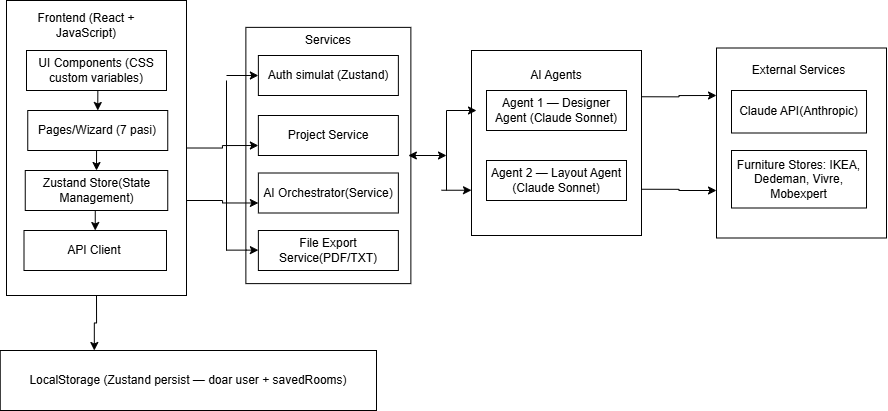

The diagram above was exported from draw.io. Its source (the exported page's mxGraphModel, read from the mxfile embedded in the PNG):
<mxGraphModel dx="1507" dy="774" grid="1" gridSize="10" guides="1" tooltips="1" connect="1" arrows="1" fold="1" page="1" pageScale="1" pageWidth="1169" pageHeight="1654" math="0" shadow="0">
  <root>
    <mxCell id="0" />
    <mxCell id="1" parent="0" />
    <mxCell id="xYwpnp7J8aM1CNm1iXRl-29" edge="1" parent="1" source="xYwpnp7J8aM1CNm1iXRl-10" style="edgeStyle=orthogonalEdgeStyle;rounded=0;orthogonalLoop=1;jettySize=auto;html=1;exitX=1;exitY=0.5;exitDx=0;exitDy=0;entryX=0.25;entryY=0;entryDx=0;entryDy=0;" target="xYwpnp7J8aM1CNm1iXRl-22">
      <mxGeometry relative="1" as="geometry" />
    </mxCell>
    <mxCell id="xYwpnp7J8aM1CNm1iXRl-10" parent="1" style="rounded=0;whiteSpace=wrap;html=1;rotation=90;" value="" vertex="1">
      <mxGeometry height="180" width="295" x="62.5" y="217.5" as="geometry" />
    </mxCell>
    <mxCell id="xYwpnp7J8aM1CNm1iXRl-11" parent="1" style="rounded=0;whiteSpace=wrap;html=1;rotation=90;" value="" vertex="1">
      <mxGeometry height="165" width="256.25" x="313.74" y="232.5" as="geometry" />
    </mxCell>
    <mxCell id="xYwpnp7J8aM1CNm1iXRl-12" parent="1" style="rounded=0;whiteSpace=wrap;html=1;direction=south;" value="" vertex="1">
      <mxGeometry height="190" width="170" x="830" y="207.5" as="geometry" />
    </mxCell>
    <mxCell id="xYwpnp7J8aM1CNm1iXRl-51" edge="1" parent="1" source="xYwpnp7J8aM1CNm1iXRl-13" style="edgeStyle=orthogonalEdgeStyle;rounded=0;orthogonalLoop=1;jettySize=auto;html=1;exitX=0.25;exitY=0;exitDx=0;exitDy=0;entryX=0.25;entryY=1;entryDx=0;entryDy=0;" target="xYwpnp7J8aM1CNm1iXRl-12">
      <mxGeometry relative="1" as="geometry" />
    </mxCell>
    <mxCell id="xYwpnp7J8aM1CNm1iXRl-52" edge="1" parent="1" source="xYwpnp7J8aM1CNm1iXRl-13" style="edgeStyle=orthogonalEdgeStyle;rounded=0;orthogonalLoop=1;jettySize=auto;html=1;exitX=0.75;exitY=0;exitDx=0;exitDy=0;entryX=0.75;entryY=1;entryDx=0;entryDy=0;" target="xYwpnp7J8aM1CNm1iXRl-12">
      <mxGeometry relative="1" as="geometry" />
    </mxCell>
    <mxCell id="xYwpnp7J8aM1CNm1iXRl-13" parent="1" style="rounded=0;whiteSpace=wrap;html=1;rotation=90;" value="" vertex="1">
      <mxGeometry height="170" width="185" x="577.5" y="217.5" as="geometry" />
    </mxCell>
    <mxCell id="xYwpnp7J8aM1CNm1iXRl-14" parent="1" style="text;html=1;whiteSpace=wrap;strokeColor=none;fillColor=none;align=center;verticalAlign=middle;rounded=0;" value="Frontend (React + JavaScript)" vertex="1">
      <mxGeometry height="30" width="120" x="140" y="170" as="geometry" />
    </mxCell>
    <mxCell id="xYwpnp7J8aM1CNm1iXRl-19" edge="1" parent="1" source="xYwpnp7J8aM1CNm1iXRl-15" style="edgeStyle=orthogonalEdgeStyle;rounded=0;orthogonalLoop=1;jettySize=auto;html=1;exitX=0.5;exitY=1;exitDx=0;exitDy=0;entryX=0.5;entryY=0;entryDx=0;entryDy=0;" target="xYwpnp7J8aM1CNm1iXRl-16">
      <mxGeometry relative="1" as="geometry" />
    </mxCell>
    <mxCell id="xYwpnp7J8aM1CNm1iXRl-15" parent="1" style="rounded=0;whiteSpace=wrap;html=1;" value="UI Components (CSS custom variables)" vertex="1">
      <mxGeometry height="40" width="140" x="140" y="210" as="geometry" />
    </mxCell>
    <mxCell id="xYwpnp7J8aM1CNm1iXRl-20" edge="1" parent="1" source="xYwpnp7J8aM1CNm1iXRl-16" style="edgeStyle=orthogonalEdgeStyle;rounded=0;orthogonalLoop=1;jettySize=auto;html=1;exitX=0.5;exitY=1;exitDx=0;exitDy=0;entryX=0.5;entryY=0;entryDx=0;entryDy=0;" target="xYwpnp7J8aM1CNm1iXRl-17">
      <mxGeometry relative="1" as="geometry" />
    </mxCell>
    <mxCell id="xYwpnp7J8aM1CNm1iXRl-16" parent="1" style="rounded=0;whiteSpace=wrap;html=1;" value="Pages/Wizard (7 pasi)" vertex="1">
      <mxGeometry height="40" width="140" x="141.25" y="270" as="geometry" />
    </mxCell>
    <mxCell id="xYwpnp7J8aM1CNm1iXRl-21" edge="1" parent="1" source="xYwpnp7J8aM1CNm1iXRl-17" style="edgeStyle=orthogonalEdgeStyle;rounded=0;orthogonalLoop=1;jettySize=auto;html=1;exitX=0.5;exitY=1;exitDx=0;exitDy=0;entryX=0.5;entryY=0;entryDx=0;entryDy=0;" target="xYwpnp7J8aM1CNm1iXRl-18">
      <mxGeometry relative="1" as="geometry" />
    </mxCell>
    <mxCell id="xYwpnp7J8aM1CNm1iXRl-17" parent="1" style="rounded=0;whiteSpace=wrap;html=1;" value="Zustand Store(State Management)" vertex="1">
      <mxGeometry height="40" width="142.5" x="138.75" y="330" as="geometry" />
    </mxCell>
    <mxCell id="xYwpnp7J8aM1CNm1iXRl-18" parent="1" style="rounded=0;whiteSpace=wrap;html=1;" value="API Client&amp;nbsp;" vertex="1">
      <mxGeometry height="40" width="142.5" x="137.5" y="390" as="geometry" />
    </mxCell>
    <mxCell id="xYwpnp7J8aM1CNm1iXRl-22" parent="1" style="rounded=0;whiteSpace=wrap;html=1;" value="LocalStorage (Zustand persist — doar user + savedRooms)" vertex="1">
      <mxGeometry height="60" width="376.25" x="113.75" y="510" as="geometry" />
    </mxCell>
    <mxCell id="xYwpnp7J8aM1CNm1iXRl-25" parent="1" style="rounded=0;whiteSpace=wrap;html=1;" value="&lt;span style=&quot;color: rgba(0, 0, 0, 0); font-family: monospace; font-size: 0px; text-align: start; white-space: nowrap;&quot;&gt;Auth simulat (Zustand)&lt;/span&gt;" vertex="1">
      <mxGeometry height="40" width="140" x="371.87" y="215" as="geometry" />
    </mxCell>
    <mxCell id="xYwpnp7J8aM1CNm1iXRl-26" parent="1" style="text;html=1;whiteSpace=wrap;strokeColor=none;fillColor=none;align=center;verticalAlign=middle;rounded=0;" value="Auth simulat (Zustand)" vertex="1">
      <mxGeometry height="30" width="130" x="376.87" y="220" as="geometry" />
    </mxCell>
    <mxCell id="xYwpnp7J8aM1CNm1iXRl-27" parent="1" style="rounded=0;whiteSpace=wrap;html=1;" value="Furniture Stores: IKEA, Dedeman, Vivre, Mobexpert" vertex="1">
      <mxGeometry height="57.5" width="135" x="845" y="310" as="geometry" />
    </mxCell>
    <mxCell id="xYwpnp7J8aM1CNm1iXRl-28" parent="1" style="rounded=0;whiteSpace=wrap;html=1;" value="Claude API(Anthropic)" vertex="1">
      <mxGeometry height="42.5" width="135" x="845" y="250" as="geometry" />
    </mxCell>
    <mxCell id="xYwpnp7J8aM1CNm1iXRl-30" parent="1" style="text;html=1;whiteSpace=wrap;strokeColor=none;fillColor=none;align=center;verticalAlign=middle;rounded=0;" value="External Services" vertex="1">
      <mxGeometry height="30" width="105" x="860" y="215" as="geometry" />
    </mxCell>
    <mxCell id="xYwpnp7J8aM1CNm1iXRl-31" parent="1" style="rounded=0;whiteSpace=wrap;html=1;" value="Project Service" vertex="1">
      <mxGeometry height="40" width="140" x="371.87" y="275" as="geometry" />
    </mxCell>
    <mxCell id="xYwpnp7J8aM1CNm1iXRl-32" parent="1" style="rounded=0;whiteSpace=wrap;html=1;" value="AI Orchestrator(Service)" vertex="1">
      <mxGeometry height="40" width="140" x="371.87" y="332.5" as="geometry" />
    </mxCell>
    <mxCell id="xYwpnp7J8aM1CNm1iXRl-33" parent="1" style="rounded=0;whiteSpace=wrap;html=1;" value="File Export Service(PDF/TXT)" vertex="1">
      <mxGeometry height="40" width="140" x="371.87" y="390" as="geometry" />
    </mxCell>
    <mxCell id="xYwpnp7J8aM1CNm1iXRl-34" parent="1" style="text;html=1;whiteSpace=wrap;strokeColor=none;fillColor=none;align=center;verticalAlign=middle;rounded=0;" value="AI Agents" vertex="1">
      <mxGeometry height="30" width="60" x="640" y="220" as="geometry" />
    </mxCell>
    <mxCell id="xYwpnp7J8aM1CNm1iXRl-36" parent="1" style="rounded=0;whiteSpace=wrap;html=1;" value="Agent 1 — Designer Agent (Claude Sonnet)" vertex="1">
      <mxGeometry height="40" width="140" x="600" y="250" as="geometry" />
    </mxCell>
    <mxCell id="xYwpnp7J8aM1CNm1iXRl-37" parent="1" style="rounded=0;whiteSpace=wrap;html=1;" value="Agent 2 — Layout Agent (Claude Sonnet)" vertex="1">
      <mxGeometry height="40" width="140" x="600" y="320" as="geometry" />
    </mxCell>
    <mxCell id="xYwpnp7J8aM1CNm1iXRl-38" parent="1" style="text;html=1;whiteSpace=wrap;strokeColor=none;fillColor=none;align=center;verticalAlign=middle;rounded=0;" value="Services" vertex="1">
      <mxGeometry height="30" width="60" x="411.87" y="185" as="geometry" />
    </mxCell>
    <mxCell id="xYwpnp7J8aM1CNm1iXRl-40" edge="1" parent="1" source="xYwpnp7J8aM1CNm1iXRl-10" style="edgeStyle=orthogonalEdgeStyle;rounded=0;orthogonalLoop=1;jettySize=auto;html=1;exitX=0.75;exitY=0;exitDx=0;exitDy=0;entryX=0;entryY=0.75;entryDx=0;entryDy=0;" target="xYwpnp7J8aM1CNm1iXRl-32">
      <mxGeometry relative="1" as="geometry">
        <Array as="points">
          <mxPoint x="300" y="360" />
          <mxPoint x="336" y="360" />
          <mxPoint x="336" y="363" />
        </Array>
      </mxGeometry>
    </mxCell>
    <mxCell id="xYwpnp7J8aM1CNm1iXRl-39" edge="1" parent="1" source="xYwpnp7J8aM1CNm1iXRl-10" style="edgeStyle=orthogonalEdgeStyle;rounded=0;orthogonalLoop=1;jettySize=auto;html=1;exitX=0.5;exitY=0;exitDx=0;exitDy=0;entryX=0;entryY=0.75;entryDx=0;entryDy=0;" target="xYwpnp7J8aM1CNm1iXRl-31">
      <mxGeometry relative="1" as="geometry" />
    </mxCell>
    <mxCell id="xYwpnp7J8aM1CNm1iXRl-43" edge="1" parent="1" style="endArrow=classic;html=1;rounded=0;entryX=0;entryY=0.5;entryDx=0;entryDy=0;" target="xYwpnp7J8aM1CNm1iXRl-25" value="">
      <mxGeometry height="50" relative="1" width="50" as="geometry">
        <mxPoint x="340" y="235" as="sourcePoint" />
        <mxPoint x="450" y="260" as="targetPoint" />
      </mxGeometry>
    </mxCell>
    <mxCell id="xYwpnp7J8aM1CNm1iXRl-44" edge="1" parent="1" style="endArrow=classic;html=1;rounded=0;entryX=0;entryY=0.5;entryDx=0;entryDy=0;" value="">
      <mxGeometry height="50" relative="1" width="50" as="geometry">
        <Array as="points">
          <mxPoint x="359.87" y="409.63" />
        </Array>
        <mxPoint x="339.87" y="409.63" as="sourcePoint" />
        <mxPoint x="371.87" y="409.63" as="targetPoint" />
      </mxGeometry>
    </mxCell>
    <mxCell id="xYwpnp7J8aM1CNm1iXRl-45" edge="1" parent="1" style="endArrow=none;html=1;rounded=0;" value="">
      <mxGeometry height="50" relative="1" width="50" as="geometry">
        <mxPoint x="340" y="410" as="sourcePoint" />
        <mxPoint x="340" y="240" as="targetPoint" />
      </mxGeometry>
    </mxCell>
    <mxCell id="xYwpnp7J8aM1CNm1iXRl-46" edge="1" parent="1" style="endArrow=classic;startArrow=classic;html=1;rounded=0;exitX=0.5;exitY=0;exitDx=0;exitDy=0;" value="">
      <mxGeometry height="50" relative="1" width="50" as="geometry">
        <mxPoint x="521.865" y="315" as="sourcePoint" />
        <mxPoint x="560" y="315" as="targetPoint" />
      </mxGeometry>
    </mxCell>
    <mxCell id="xYwpnp7J8aM1CNm1iXRl-47" edge="1" parent="1" style="endArrow=none;html=1;rounded=0;" value="">
      <mxGeometry height="50" relative="1" width="50" as="geometry">
        <mxPoint x="560" y="350" as="sourcePoint" />
        <mxPoint x="560" y="270" as="targetPoint" />
      </mxGeometry>
    </mxCell>
    <mxCell id="xYwpnp7J8aM1CNm1iXRl-48" edge="1" parent="1" style="endArrow=classic;html=1;rounded=0;" value="">
      <mxGeometry height="50" relative="1" width="50" as="geometry">
        <mxPoint x="560" y="270" as="sourcePoint" />
        <mxPoint x="590" y="270" as="targetPoint" />
      </mxGeometry>
    </mxCell>
    <mxCell id="xYwpnp7J8aM1CNm1iXRl-49" edge="1" parent="1" style="endArrow=classic;html=1;rounded=0;" value="">
      <mxGeometry height="50" relative="1" width="50" as="geometry">
        <Array as="points" />
        <mxPoint x="555" y="349.74" as="sourcePoint" />
        <mxPoint x="585" y="349.74" as="targetPoint" />
      </mxGeometry>
    </mxCell>
  </root>
</mxGraphModel>